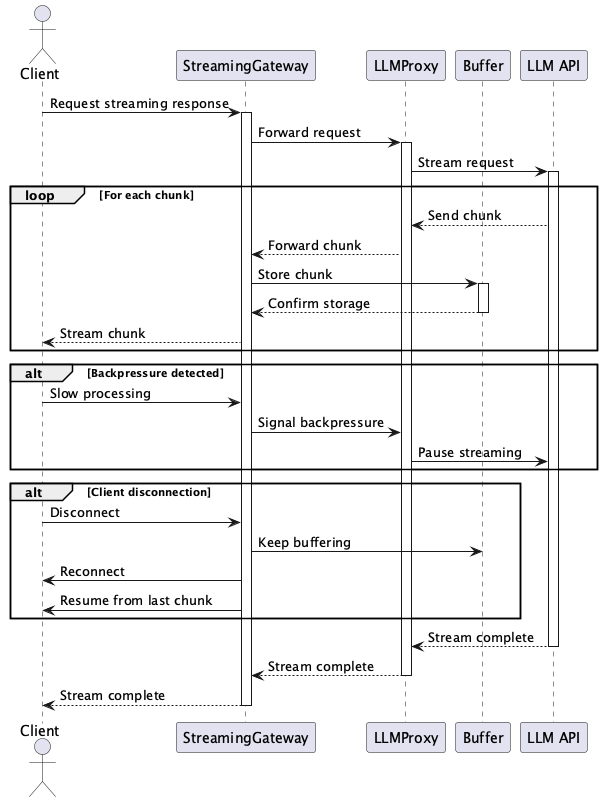

The diagram above was rendered by PlantUML. Its source (embedded in the PNG):
@startuml

actor Client
participant "StreamingGateway" as Gateway
participant "LLMProxy" as Proxy
participant "Buffer" as Buffer
participant "LLM API" as LLM

Client -> Gateway: Request streaming response
activate Gateway

Gateway -> Proxy: Forward request
activate Proxy

Proxy -> LLM: Stream request
activate LLM

loop For each chunk
    LLM --> Proxy: Send chunk
    Proxy --> Gateway: Forward chunk
    
    Gateway -> Buffer: Store chunk
    activate Buffer
    Buffer --> Gateway: Confirm storage
    deactivate Buffer
    
    Gateway --> Client: Stream chunk
end loop

alt Backpressure detected
    Client -> Gateway: Slow processing
    Gateway -> Proxy: Signal backpressure
    Proxy -> LLM: Pause streaming
end

alt Client disconnection
    Client -> Gateway: Disconnect
    Gateway -> Buffer: Keep buffering
    Gateway -> Client: Reconnect
    Gateway -> Client: Resume from last chunk
end

LLM --> Proxy: Stream complete
deactivate LLM

Proxy --> Gateway: Stream complete
deactivate Proxy

Gateway --> Client: Stream complete
deactivate Gateway

@enduml